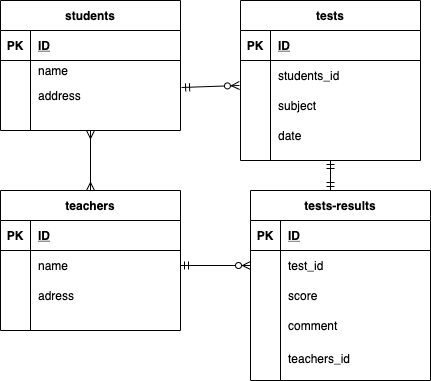

The diagram above was exported from draw.io. Its source (the exported page's mxGraphModel, read from the mxfile embedded in the PNG):
<mxGraphModel dx="728" dy="680" grid="1" gridSize="10" guides="1" tooltips="1" connect="1" arrows="1" fold="1" page="1" pageScale="1" pageWidth="827" pageHeight="1169" math="0" shadow="0">
  <root>
    <mxCell id="0" />
    <mxCell id="1" parent="0" />
    <mxCell id="2" value="students" style="shape=table;startSize=30;container=1;collapsible=1;childLayout=tableLayout;fixedRows=1;rowLines=0;fontStyle=1;align=center;resizeLast=1;" vertex="1" parent="1">
      <mxGeometry x="20" y="30" width="180" height="130" as="geometry" />
    </mxCell>
    <mxCell id="3" value="" style="shape=partialRectangle;collapsible=0;dropTarget=0;pointerEvents=0;fillColor=none;top=0;left=0;bottom=1;right=0;points=[[0,0.5],[1,0.5]];portConstraint=eastwest;" vertex="1" parent="2">
      <mxGeometry y="30" width="180" height="30" as="geometry" />
    </mxCell>
    <mxCell id="4" value="PK" style="shape=partialRectangle;connectable=0;fillColor=none;top=0;left=0;bottom=0;right=0;fontStyle=1;overflow=hidden;" vertex="1" parent="3">
      <mxGeometry width="30" height="30" as="geometry" />
    </mxCell>
    <mxCell id="5" value="ID" style="shape=partialRectangle;connectable=0;fillColor=none;top=0;left=0;bottom=0;right=0;align=left;spacingLeft=6;fontStyle=5;overflow=hidden;" vertex="1" parent="3">
      <mxGeometry x="30" width="150" height="30" as="geometry" />
    </mxCell>
    <mxCell id="6" value="" style="shape=partialRectangle;collapsible=0;dropTarget=0;pointerEvents=0;fillColor=none;top=0;left=0;bottom=0;right=0;points=[[0,0.5],[1,0.5]];portConstraint=eastwest;" vertex="1" parent="2">
      <mxGeometry y="60" width="180" height="20" as="geometry" />
    </mxCell>
    <mxCell id="7" value="" style="shape=partialRectangle;connectable=0;fillColor=none;top=0;left=0;bottom=0;right=0;editable=1;overflow=hidden;" vertex="1" parent="6">
      <mxGeometry width="30" height="20" as="geometry" />
    </mxCell>
    <mxCell id="8" value="name" style="shape=partialRectangle;connectable=0;fillColor=none;top=0;left=0;bottom=0;right=0;align=left;spacingLeft=6;overflow=hidden;" vertex="1" parent="6">
      <mxGeometry x="30" width="150" height="20" as="geometry" />
    </mxCell>
    <mxCell id="9" value="" style="shape=partialRectangle;collapsible=0;dropTarget=0;pointerEvents=0;fillColor=none;top=0;left=0;bottom=0;right=0;points=[[0,0.5],[1,0.5]];portConstraint=eastwest;" vertex="1" parent="2">
      <mxGeometry y="80" width="180" height="30" as="geometry" />
    </mxCell>
    <mxCell id="10" value="" style="shape=partialRectangle;connectable=0;fillColor=none;top=0;left=0;bottom=0;right=0;editable=1;overflow=hidden;" vertex="1" parent="9">
      <mxGeometry width="30" height="30" as="geometry" />
    </mxCell>
    <mxCell id="11" value="address" style="shape=partialRectangle;connectable=0;fillColor=none;top=0;left=0;bottom=0;right=0;align=left;spacingLeft=6;overflow=hidden;" vertex="1" parent="9">
      <mxGeometry x="30" width="150" height="30" as="geometry" />
    </mxCell>
    <mxCell id="12" value="" style="shape=partialRectangle;collapsible=0;dropTarget=0;pointerEvents=0;fillColor=none;top=0;left=0;bottom=0;right=0;points=[[0,0.5],[1,0.5]];portConstraint=eastwest;" vertex="1" parent="2">
      <mxGeometry y="110" width="180" height="20" as="geometry" />
    </mxCell>
    <mxCell id="13" value="" style="shape=partialRectangle;connectable=0;fillColor=none;top=0;left=0;bottom=0;right=0;editable=1;overflow=hidden;" vertex="1" parent="12">
      <mxGeometry width="30" height="20" as="geometry" />
    </mxCell>
    <mxCell id="14" value="" style="shape=partialRectangle;connectable=0;fillColor=none;top=0;left=0;bottom=0;right=0;align=left;spacingLeft=6;overflow=hidden;" vertex="1" parent="12">
      <mxGeometry x="30" width="150" height="20" as="geometry" />
    </mxCell>
    <mxCell id="15" value="teachers" style="shape=table;startSize=30;container=1;collapsible=1;childLayout=tableLayout;fixedRows=1;rowLines=0;fontStyle=1;align=center;resizeLast=1;" vertex="1" parent="1">
      <mxGeometry x="20" y="220" width="180" height="140" as="geometry" />
    </mxCell>
    <mxCell id="16" value="" style="shape=partialRectangle;collapsible=0;dropTarget=0;pointerEvents=0;fillColor=none;top=0;left=0;bottom=1;right=0;points=[[0,0.5],[1,0.5]];portConstraint=eastwest;" vertex="1" parent="15">
      <mxGeometry y="30" width="180" height="30" as="geometry" />
    </mxCell>
    <mxCell id="17" value="PK" style="shape=partialRectangle;connectable=0;fillColor=none;top=0;left=0;bottom=0;right=0;fontStyle=1;overflow=hidden;" vertex="1" parent="16">
      <mxGeometry width="30" height="30" as="geometry" />
    </mxCell>
    <mxCell id="18" value="ID" style="shape=partialRectangle;connectable=0;fillColor=none;top=0;left=0;bottom=0;right=0;align=left;spacingLeft=6;fontStyle=5;overflow=hidden;" vertex="1" parent="16">
      <mxGeometry x="30" width="150" height="30" as="geometry" />
    </mxCell>
    <mxCell id="19" value="" style="shape=partialRectangle;collapsible=0;dropTarget=0;pointerEvents=0;fillColor=none;top=0;left=0;bottom=0;right=0;points=[[0,0.5],[1,0.5]];portConstraint=eastwest;" vertex="1" parent="15">
      <mxGeometry y="60" width="180" height="30" as="geometry" />
    </mxCell>
    <mxCell id="20" value="" style="shape=partialRectangle;connectable=0;fillColor=none;top=0;left=0;bottom=0;right=0;editable=1;overflow=hidden;" vertex="1" parent="19">
      <mxGeometry width="30" height="30" as="geometry" />
    </mxCell>
    <mxCell id="21" value="name" style="shape=partialRectangle;connectable=0;fillColor=none;top=0;left=0;bottom=0;right=0;align=left;spacingLeft=6;overflow=hidden;" vertex="1" parent="19">
      <mxGeometry x="30" width="150" height="30" as="geometry" />
    </mxCell>
    <mxCell id="22" value="" style="shape=partialRectangle;collapsible=0;dropTarget=0;pointerEvents=0;fillColor=none;top=0;left=0;bottom=0;right=0;points=[[0,0.5],[1,0.5]];portConstraint=eastwest;" vertex="1" parent="15">
      <mxGeometry y="90" width="180" height="30" as="geometry" />
    </mxCell>
    <mxCell id="23" value="" style="shape=partialRectangle;connectable=0;fillColor=none;top=0;left=0;bottom=0;right=0;editable=1;overflow=hidden;" vertex="1" parent="22">
      <mxGeometry width="30" height="30" as="geometry" />
    </mxCell>
    <mxCell id="24" value="adress" style="shape=partialRectangle;connectable=0;fillColor=none;top=0;left=0;bottom=0;right=0;align=left;spacingLeft=6;overflow=hidden;" vertex="1" parent="22">
      <mxGeometry x="30" width="150" height="30" as="geometry" />
    </mxCell>
    <mxCell id="25" value="" style="shape=partialRectangle;collapsible=0;dropTarget=0;pointerEvents=0;fillColor=none;top=0;left=0;bottom=0;right=0;points=[[0,0.5],[1,0.5]];portConstraint=eastwest;" vertex="1" parent="15">
      <mxGeometry y="120" width="180" height="20" as="geometry" />
    </mxCell>
    <mxCell id="26" value="" style="shape=partialRectangle;connectable=0;fillColor=none;top=0;left=0;bottom=0;right=0;editable=1;overflow=hidden;" vertex="1" parent="25">
      <mxGeometry width="30" height="20" as="geometry" />
    </mxCell>
    <mxCell id="27" value="" style="shape=partialRectangle;connectable=0;fillColor=none;top=0;left=0;bottom=0;right=0;align=left;spacingLeft=6;overflow=hidden;" vertex="1" parent="25">
      <mxGeometry x="30" width="150" height="20" as="geometry" />
    </mxCell>
    <mxCell id="28" value="tests" style="shape=table;startSize=30;container=1;collapsible=1;childLayout=tableLayout;fixedRows=1;rowLines=0;fontStyle=1;align=center;resizeLast=1;" vertex="1" parent="1">
      <mxGeometry x="260" y="30" width="180" height="160" as="geometry" />
    </mxCell>
    <mxCell id="29" value="" style="shape=partialRectangle;collapsible=0;dropTarget=0;pointerEvents=0;fillColor=none;top=0;left=0;bottom=1;right=0;points=[[0,0.5],[1,0.5]];portConstraint=eastwest;" vertex="1" parent="28">
      <mxGeometry y="30" width="180" height="30" as="geometry" />
    </mxCell>
    <mxCell id="30" value="PK" style="shape=partialRectangle;connectable=0;fillColor=none;top=0;left=0;bottom=0;right=0;fontStyle=1;overflow=hidden;" vertex="1" parent="29">
      <mxGeometry width="30" height="30" as="geometry" />
    </mxCell>
    <mxCell id="31" value="ID" style="shape=partialRectangle;connectable=0;fillColor=none;top=0;left=0;bottom=0;right=0;align=left;spacingLeft=6;fontStyle=5;overflow=hidden;" vertex="1" parent="29">
      <mxGeometry x="30" width="150" height="30" as="geometry" />
    </mxCell>
    <mxCell id="32" value="" style="shape=partialRectangle;collapsible=0;dropTarget=0;pointerEvents=0;fillColor=none;top=0;left=0;bottom=0;right=0;points=[[0,0.5],[1,0.5]];portConstraint=eastwest;" vertex="1" parent="28">
      <mxGeometry y="60" width="180" height="30" as="geometry" />
    </mxCell>
    <mxCell id="33" value="" style="shape=partialRectangle;connectable=0;fillColor=none;top=0;left=0;bottom=0;right=0;editable=1;overflow=hidden;" vertex="1" parent="32">
      <mxGeometry width="30" height="30" as="geometry" />
    </mxCell>
    <mxCell id="34" value="students_id" style="shape=partialRectangle;connectable=0;fillColor=none;top=0;left=0;bottom=0;right=0;align=left;spacingLeft=6;overflow=hidden;" vertex="1" parent="32">
      <mxGeometry x="30" width="150" height="30" as="geometry" />
    </mxCell>
    <mxCell id="35" value="" style="shape=partialRectangle;collapsible=0;dropTarget=0;pointerEvents=0;fillColor=none;top=0;left=0;bottom=0;right=0;points=[[0,0.5],[1,0.5]];portConstraint=eastwest;" vertex="1" parent="28">
      <mxGeometry y="90" width="180" height="30" as="geometry" />
    </mxCell>
    <mxCell id="36" value="" style="shape=partialRectangle;connectable=0;fillColor=none;top=0;left=0;bottom=0;right=0;editable=1;overflow=hidden;" vertex="1" parent="35">
      <mxGeometry width="30" height="30" as="geometry" />
    </mxCell>
    <mxCell id="37" value="subject" style="shape=partialRectangle;connectable=0;fillColor=none;top=0;left=0;bottom=0;right=0;align=left;spacingLeft=6;overflow=hidden;" vertex="1" parent="35">
      <mxGeometry x="30" width="150" height="30" as="geometry" />
    </mxCell>
    <mxCell id="38" value="" style="shape=partialRectangle;collapsible=0;dropTarget=0;pointerEvents=0;fillColor=none;top=0;left=0;bottom=0;right=0;points=[[0,0.5],[1,0.5]];portConstraint=eastwest;" vertex="1" parent="28">
      <mxGeometry y="120" width="180" height="30" as="geometry" />
    </mxCell>
    <mxCell id="39" value="" style="shape=partialRectangle;connectable=0;fillColor=none;top=0;left=0;bottom=0;right=0;editable=1;overflow=hidden;" vertex="1" parent="38">
      <mxGeometry width="30" height="30" as="geometry" />
    </mxCell>
    <mxCell id="40" value="date" style="shape=partialRectangle;connectable=0;fillColor=none;top=0;left=0;bottom=0;right=0;align=left;spacingLeft=6;overflow=hidden;" vertex="1" parent="38">
      <mxGeometry x="30" width="150" height="30" as="geometry" />
    </mxCell>
    <mxCell id="56" value="tests-results" style="shape=table;startSize=30;container=1;collapsible=1;childLayout=tableLayout;fixedRows=1;rowLines=0;fontStyle=1;align=center;resizeLast=1;" vertex="1" parent="1">
      <mxGeometry x="270" y="220" width="180" height="190" as="geometry" />
    </mxCell>
    <mxCell id="57" value="" style="shape=partialRectangle;collapsible=0;dropTarget=0;pointerEvents=0;fillColor=none;top=0;left=0;bottom=1;right=0;points=[[0,0.5],[1,0.5]];portConstraint=eastwest;" vertex="1" parent="56">
      <mxGeometry y="30" width="180" height="30" as="geometry" />
    </mxCell>
    <mxCell id="58" value="PK" style="shape=partialRectangle;connectable=0;fillColor=none;top=0;left=0;bottom=0;right=0;fontStyle=1;overflow=hidden;" vertex="1" parent="57">
      <mxGeometry width="30" height="30" as="geometry" />
    </mxCell>
    <mxCell id="59" value="ID" style="shape=partialRectangle;connectable=0;fillColor=none;top=0;left=0;bottom=0;right=0;align=left;spacingLeft=6;fontStyle=5;overflow=hidden;" vertex="1" parent="57">
      <mxGeometry x="30" width="150" height="30" as="geometry" />
    </mxCell>
    <mxCell id="60" value="" style="shape=partialRectangle;collapsible=0;dropTarget=0;pointerEvents=0;fillColor=none;top=0;left=0;bottom=0;right=0;points=[[0,0.5],[1,0.5]];portConstraint=eastwest;" vertex="1" parent="56">
      <mxGeometry y="60" width="180" height="30" as="geometry" />
    </mxCell>
    <mxCell id="61" value="" style="shape=partialRectangle;connectable=0;fillColor=none;top=0;left=0;bottom=0;right=0;editable=1;overflow=hidden;" vertex="1" parent="60">
      <mxGeometry width="30" height="30" as="geometry" />
    </mxCell>
    <mxCell id="62" value="test_id" style="shape=partialRectangle;connectable=0;fillColor=none;top=0;left=0;bottom=0;right=0;align=left;spacingLeft=6;overflow=hidden;" vertex="1" parent="60">
      <mxGeometry x="30" width="150" height="30" as="geometry" />
    </mxCell>
    <mxCell id="63" value="" style="shape=partialRectangle;collapsible=0;dropTarget=0;pointerEvents=0;fillColor=none;top=0;left=0;bottom=0;right=0;points=[[0,0.5],[1,0.5]];portConstraint=eastwest;" vertex="1" parent="56">
      <mxGeometry y="90" width="180" height="30" as="geometry" />
    </mxCell>
    <mxCell id="64" value="" style="shape=partialRectangle;connectable=0;fillColor=none;top=0;left=0;bottom=0;right=0;editable=1;overflow=hidden;" vertex="1" parent="63">
      <mxGeometry width="30" height="30" as="geometry" />
    </mxCell>
    <mxCell id="65" value="score" style="shape=partialRectangle;connectable=0;fillColor=none;top=0;left=0;bottom=0;right=0;align=left;spacingLeft=6;overflow=hidden;" vertex="1" parent="63">
      <mxGeometry x="30" width="150" height="30" as="geometry" />
    </mxCell>
    <mxCell id="66" value="" style="shape=partialRectangle;collapsible=0;dropTarget=0;pointerEvents=0;fillColor=none;top=0;left=0;bottom=0;right=0;points=[[0,0.5],[1,0.5]];portConstraint=eastwest;" vertex="1" parent="56">
      <mxGeometry y="120" width="180" height="30" as="geometry" />
    </mxCell>
    <mxCell id="67" value="" style="shape=partialRectangle;connectable=0;fillColor=none;top=0;left=0;bottom=0;right=0;editable=1;overflow=hidden;" vertex="1" parent="66">
      <mxGeometry width="30" height="30" as="geometry" />
    </mxCell>
    <mxCell id="68" value="comment" style="shape=partialRectangle;connectable=0;fillColor=none;top=0;left=0;bottom=0;right=0;align=left;spacingLeft=6;overflow=hidden;" vertex="1" parent="66">
      <mxGeometry x="30" width="150" height="30" as="geometry" />
    </mxCell>
    <mxCell id="82" value="teachers_id&#10;" style="shape=partialRectangle;connectable=0;fillColor=none;top=0;left=0;bottom=0;right=0;align=left;spacingLeft=6;overflow=hidden;" vertex="1" parent="1">
      <mxGeometry x="300" y="380" width="150" height="30" as="geometry" />
    </mxCell>
    <mxCell id="84" value="" style="fontSize=12;html=1;endArrow=ERzeroToMany;startArrow=ERmandOne;exitX=1.006;exitY=0.233;exitDx=0;exitDy=0;exitPerimeter=0;entryX=-0.006;entryY=0.833;entryDx=0;entryDy=0;entryPerimeter=0;" edge="1" parent="1" source="9" target="32">
      <mxGeometry width="100" height="100" relative="1" as="geometry">
        <mxPoint x="202" y="125" as="sourcePoint" />
        <mxPoint x="260" y="120" as="targetPoint" />
        <Array as="points" />
      </mxGeometry>
    </mxCell>
    <mxCell id="86" value="" style="fontSize=12;html=1;endArrow=ERmandOne;startArrow=ERmandOne;entryX=0.5;entryY=1;entryDx=0;entryDy=0;" edge="1" parent="1" target="28">
      <mxGeometry width="100" height="100" relative="1" as="geometry">
        <mxPoint x="350" y="220" as="sourcePoint" />
        <mxPoint x="420" y="140" as="targetPoint" />
      </mxGeometry>
    </mxCell>
    <mxCell id="88" value="" style="fontSize=12;html=1;endArrow=ERzeroToMany;startArrow=ERmandOne;exitX=1;exitY=0.5;exitDx=0;exitDy=0;entryX=0;entryY=0.5;entryDx=0;entryDy=0;" edge="1" parent="1" source="19" target="60">
      <mxGeometry width="100" height="100" relative="1" as="geometry">
        <mxPoint x="320" y="240" as="sourcePoint" />
        <mxPoint x="420" y="140" as="targetPoint" />
      </mxGeometry>
    </mxCell>
    <mxCell id="91" value="" style="fontSize=12;html=1;endArrow=ERmany;startArrow=ERmany;exitX=0.5;exitY=0;exitDx=0;exitDy=0;" edge="1" parent="1" source="15" target="12">
      <mxGeometry width="100" height="100" relative="1" as="geometry">
        <mxPoint x="114" y="210" as="sourcePoint" />
        <mxPoint x="114" y="170" as="targetPoint" />
      </mxGeometry>
    </mxCell>
  </root>
</mxGraphModel>